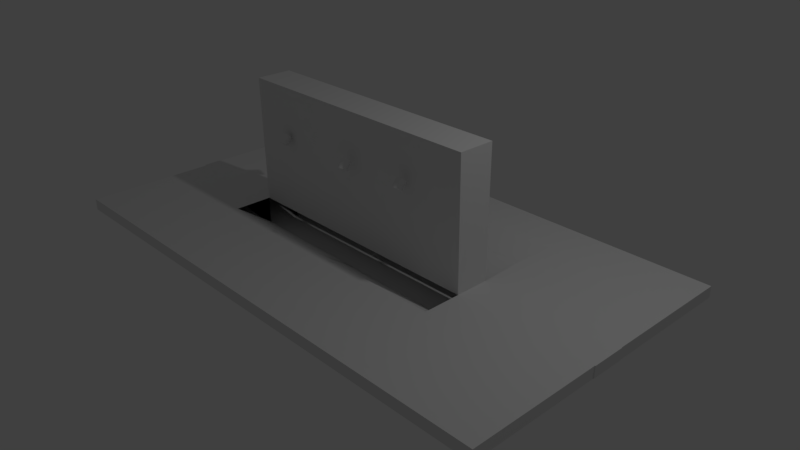 # Source: Tempat_wudhu.blend  (saved by Blender 2.79.0; exported with 4.5.12 LTS)
import bpy
from mathutils import Matrix  # noqa: F401  (used for matrix-valued properties, if any)

bpy.ops.wm.read_factory_settings(use_empty=True)
scene = bpy.context.scene
scene.name = 'Scene'

# ---- collections
col_collection_1 = bpy.data.collections.new('Collection 1'); scene.collection.children.link(col_collection_1)

# ---- materials (node trees are filled in below, after node groups)
mat_material_001 = bpy.data.materials.new('Material.001')
mat_material_001.alpha_threshold = 0.0
mat_material_001.use_transparent_shadow = False
mat_material_001.roughness = 0.5

# ---- material node trees

# ---- world
world_world = bpy.data.worlds.new('World'); scene.world = world_world
world_world.color = (0.05088, 0.05088, 0.05088)
world_world.use_sun_shadow = False
world_world.sun_shadow_jitter_overblur = 0.0
world_world.cycles.sampling_method = 'MANUAL'

# ---- cameras
cam_camera = bpy.data.cameras.new('Camera')
cam_camera.clip_end = 100.0
cam_camera.lens = 35.0
cam_camera.sensor_width = 32.0
cam_camera.sensor_height = 18.0
cam_camera.ortho_scale = 7.314
cam_camera.dof.focus_distance = 0.0
cam_camera.dof.aperture_fstop = 128.0

# ---- lights
light_lamp = bpy.data.lights.new('Lamp', 'POINT')
light_lamp.transmission_factor = 0.0
light_lamp.cutoff_distance = 30.0
light_lamp.energy = 100.0
light_lamp.shadow_buffer_clip_start = 1.001
light_lamp.shadow_soft_size = 0.1
light_lamp.shadow_maximum_resolution = 0.006
light_lamp.use_absolute_resolution = True

# ---- meshes
me_cube = bpy.data.meshes.new('Cube')
me_cube.from_pydata([(1.0, 1.0, -1.3), (1.0, -0.8908, -1.3), (-1.0, -0.8908, -1.3), (-1.0, 1.0, -1.3), (1.0, 1.0, 1.0), (1.0, -1.0, 1.0), (-1.0, -1.0, 1.0), (-1.0, 1.0, 1.0), (1.0, 1.0, -0.8366), (1.0, -0.8908, -0.8366), (-1.0, -0.8908, -0.8366), (-1.0, 1.0, -0.8366), (1.0, 8.351, -1.0), (-1.0, 8.351, -1.0), (1.0, 8.351, -0.8366), (-1.0, 8.351, -0.8366), (-1.909, -0.8908, -1.0), (-1.909, 1.0, -1.0), (-1.909, -0.8908, -0.8366), (-1.909, 1.0, -0.8366), (1.0, -8.2, -1.0), (-1.0, -8.2, -1.0), (1.0, -8.2, -0.8366), (-1.0, -8.2, -0.8366), (2.032, 1.0, -1.0), (2.032, -0.8908, -1.0), (2.032, 1.0, -0.8366), (2.032, -0.8908, -0.8366), (-1.905, 1.0, -1.0), (-1.905, 1.0, -0.8366), (-1.905, 8.351, -1.0), (-1.905, 8.351, -0.8366), (-1.892, -0.8908, -1.0), (-1.892, -0.8908, -0.8366), (-1.892, -8.2, -1.0), (-1.892, -8.2, -0.8366), (2.028, -0.8908, -1.0), (2.028, -0.8908, -0.8366), (2.028, -8.2, -1.0), (2.028, -8.2, -0.8366), (2.029, 1.0, -1.0), (2.029, 1.0, -0.8366), (2.029, 8.351, -1.0), (2.029, 8.351, -0.8366), (0.9802, 3.523, -0.8481), (-1.0, 3.387, -0.8366), (-1.0, 3.387, -1.3), (1.0, 3.387, -1.3), (-1.905, 3.387, -0.8366), (-1.905, 3.387, -1.0), (2.029, 3.387, -0.8366), (2.029, 3.387, -1.0), (1.0, -3.021, -0.8366), (1.0, -3.021, -1.3), (-1.0, -3.021, -0.8366), (-1.0, -3.021, -1.3), (-1.892, -3.021, -0.8366), (-1.892, -3.021, -1.0), (2.028, -3.021, -0.8366), (2.028, -3.021, -1.0), (3.442, 8.55, -2.606), (3.043, 14.82, 0.7512), (2.358, 10.14, -3.979), (3.043, 8.095, -2.307), (2.389, 10.91, -2.606), (2.475, 11.79, -5.96e-07), (1.788e-07, 1.0, -1.3), (0.0, -0.8908, -1.3), (2.384e-07, 8.351, -1.0), (2.384e-07, 8.351, -0.8366), (0.0, -8.2, -1.0), (-1.788e-07, -8.2, -0.8366), (1.788e-07, 3.387, -1.3), (-0.01982, 3.523, -0.8481), (0.0, -3.021, -1.3), (-1.192e-07, -3.021, -0.8366), (1.0, -5.511, -0.8366), (-1.0, -5.511, -0.8366), (-1.892, -5.511, -0.8366), (2.028, -5.511, -0.8366), (1.0, -5.511, -1.156), (-1.0, -5.511, -1.156), (-1.892, -5.511, -1.0), (2.028, -5.511, -1.0), (0.0, -5.511, -1.156), (-1.479e-07, -5.511, -0.8366), (1.0, 5.891, -0.8366), (-1.0, 5.891, -1.149), (-1.905, 5.891, -1.0), (2.029, 5.891, -0.8366), (-1.0, 5.891, -0.8366), (1.0, 5.891, -1.149), (-1.905, 5.891, -0.8366), (2.029, 5.891, -1.0), (2.089e-07, 5.891, -1.149), (2.384e-07, 5.891, -0.8366), (0.5496, -1.389, 0.2843), (0.5458, -1.092, 0.3901), (0.5562, -1.394, 0.286), (0.5524, -1.096, 0.3918), (0.5625, -1.406, 0.2892), (0.5587, -1.109, 0.395), (0.5682, -1.426, 0.2936), (0.5644, -1.128, 0.3994), (0.5731, -1.452, 0.2992), (0.5693, -1.154, 0.405), (0.5771, -1.483, 0.3057), (0.5733, -1.186, 0.4115), (0.5799, -1.519, 0.3128), (0.5761, -1.221, 0.4186), (0.5815, -1.557, 0.3203), (0.5776, -1.26, 0.4261), (0.5817, -1.597, 0.3278), (0.5779, -1.3, 0.4337), (0.5807, -1.637, 0.3352), (0.5769, -1.34, 0.441), (0.5784, -1.675, 0.3421), (0.5746, -1.378, 0.4479), (0.5749, -1.71, 0.3483), (0.5711, -1.413, 0.4541), (0.5703, -1.741, 0.3535), (0.5665, -1.443, 0.4593), (0.5649, -1.766, 0.3574), (0.5611, -1.468, 0.4633), (0.5588, -1.784, 0.3601), (0.555, -1.487, 0.4659), (0.5523, -1.795, 0.3613), (0.5485, -1.498, 0.4671), (0.5456, -1.798, 0.361), (0.5418, -1.501, 0.4668), (0.539, -1.793, 0.3593), (0.5352, -1.496, 0.4651), (0.5327, -1.781, 0.3561), (0.5289, -1.484, 0.4619), (0.527, -1.762, 0.3517), (0.5232, -1.464, 0.4575), (0.5221, -1.736, 0.3461), (0.5183, -1.438, 0.4519), (0.5181, -1.704, 0.3396), (0.5143, -1.407, 0.4455), (0.5153, -1.668, 0.3325), (0.5115, -1.371, 0.4384), (0.5137, -1.63, 0.325), (0.5099, -1.333, 0.4309), (0.5135, -1.59, 0.3175), (0.5097, -1.293, 0.4233), (0.5145, -1.55, 0.3101), (0.5107, -1.253, 0.4159), (0.5168, -1.512, 0.3032), (0.513, -1.215, 0.409), (0.5203, -1.477, 0.297), (0.5165, -1.18, 0.4028), (0.5249, -1.446, 0.2918), (0.5211, -1.149, 0.3977), (0.5303, -1.421, 0.2879), (0.5265, -1.124, 0.3937), (0.5364, -1.403, 0.2852), (0.5326, -1.106, 0.391), (0.5429, -1.392, 0.284), (0.5391, -1.095, 0.3898), (-0.01693, 0.9942, -1.116), (1.0, 5.891, -0.8366), (1.0, 5.891, -0.8366), (2.384e-07, 5.891, -0.8366), (2.384e-07, 5.891, -0.8366), (0.9831, 0.9942, -1.116), (2.384e-07, 3.387, -0.8366), (-1.02, 1.002, -1.111), (-0.0202, 1.002, -1.111), (0.9567, -0.8189, -1.262), (-0.04335, -0.8189, -1.262), (-1.04, -0.8286, -1.245), (-0.04042, -0.8286, -1.245), (-0.1876, 5.118, 1.379), (0.03381, -1.472, 0.2446), (0.03, -1.174, 0.3504), (0.04043, -1.476, 0.2464), (0.03662, -1.179, 0.3522), (0.04672, -1.489, 0.2495), (0.04291, -1.191, 0.3553), (0.05243, -1.508, 0.254), (0.04862, -1.211, 0.3598), (0.05735, -1.534, 0.2595), (0.05355, -1.237, 0.3653), (0.06129, -1.566, 0.266), (0.05749, -1.268, 0.3718), (0.0641, -1.601, 0.2731), (0.0603, -1.304, 0.3789), (0.06567, -1.64, 0.2806), (0.06186, -1.343, 0.3864), (0.06594, -1.68, 0.2882), (0.06213, -1.383, 0.394), (0.06489, -1.72, 0.2956), (0.06109, -1.422, 0.4014), (0.06258, -1.758, 0.3025), (0.05877, -1.461, 0.4083), (0.05908, -1.793, 0.3086), (0.05527, -1.496, 0.4144), (0.05453, -1.824, 0.3138), (0.05073, -1.526, 0.4196), (0.04912, -1.848, 0.3178), (0.04531, -1.551, 0.4236), (0.04303, -1.867, 0.3204), (0.03923, -1.569, 0.4262), (0.03652, -1.878, 0.3216), (0.03271, -1.58, 0.4274), (0.02982, -1.881, 0.3213), (0.02602, -1.584, 0.4272), (0.02321, -1.876, 0.3196), (0.0194, -1.579, 0.4254), (0.01692, -1.864, 0.3164), (0.01311, -1.567, 0.4223), (0.0112, -1.844, 0.312), (0.007397, -1.547, 0.4178), (0.006281, -1.818, 0.3064), (0.002474, -1.521, 0.4122), (0.002341, -1.787, 0.3), (-0.001467, -1.49, 0.4058), (-0.0004679, -1.751, 0.2929), (-0.004275, -1.454, 0.3987), (-0.002036, -1.713, 0.2854), (-0.005843, -1.415, 0.3912), (-0.002303, -1.673, 0.2778), (-0.00611, -1.375, 0.3836), (-0.001258, -1.633, 0.2704), (-0.005066, -1.336, 0.3762), (0.001058, -1.595, 0.2635), (-0.00275, -1.297, 0.3693), (0.004555, -1.56, 0.2573), (0.000748, -1.262, 0.3632), (0.0091, -1.529, 0.2522), (0.005293, -1.232, 0.358), (0.01452, -1.504, 0.2482), (0.01071, -1.207, 0.354), (0.0206, -1.486, 0.2455), (0.01679, -1.189, 0.3514), (0.02712, -1.475, 0.2443), (0.02331, -1.178, 0.3501), (-0.6484, -1.279, 0.2015), (-0.6522, -0.9816, 0.3073), (-0.6418, -1.284, 0.2032), (-0.6456, -0.9863, 0.309), (-0.6355, -1.296, 0.2064), (-0.6393, -0.9986, 0.3122), (-0.6298, -1.315, 0.2108), (-0.6336, -1.018, 0.3166), (-0.6249, -1.341, 0.2164), (-0.6287, -1.044, 0.3222), (-0.6209, -1.373, 0.2228), (-0.6247, -1.076, 0.3286), (-0.6181, -1.409, 0.2299), (-0.6219, -1.111, 0.3358), (-0.6165, -1.447, 0.2374), (-0.6203, -1.15, 0.3433), (-0.6163, -1.487, 0.245), (-0.6201, -1.19, 0.3508), (-0.6173, -1.527, 0.2524), (-0.6211, -1.23, 0.3582), (-0.6196, -1.565, 0.2593), (-0.6234, -1.268, 0.3651), (-0.6231, -1.6, 0.2655), (-0.6269, -1.303, 0.3713), (-0.6277, -1.631, 0.2706), (-0.6315, -1.333, 0.3764), (-0.6331, -1.656, 0.2746), (-0.6369, -1.358, 0.3804), (-0.6392, -1.674, 0.2773), (-0.643, -1.377, 0.3831), (-0.6457, -1.685, 0.2785), (-0.6495, -1.387, 0.3843), (-0.6524, -1.688, 0.2782), (-0.6562, -1.391, 0.384), (-0.659, -1.683, 0.2764), (-0.6628, -1.386, 0.3823), (-0.6653, -1.671, 0.2733), (-0.6691, -1.374, 0.3791), (-0.671, -1.652, 0.2688), (-0.6748, -1.354, 0.3747), (-0.6759, -1.626, 0.2633), (-0.6797, -1.328, 0.3691), (-0.6799, -1.594, 0.2568), (-0.6837, -1.297, 0.3626), (-0.6827, -1.558, 0.2497), (-0.6865, -1.261, 0.3555), (-0.6842, -1.52, 0.2422), (-0.6881, -1.222, 0.348), (-0.6845, -1.48, 0.2346), (-0.6883, -1.182, 0.3405), (-0.6835, -1.44, 0.2272), (-0.6873, -1.143, 0.3331), (-0.6811, -1.402, 0.2203), (-0.685, -1.105, 0.3262), (-0.6777, -1.367, 0.2142), (-0.6815, -1.069, 0.32), (-0.6731, -1.336, 0.209), (-0.6769, -1.039, 0.3148), (-0.6677, -1.311, 0.205), (-0.6715, -1.014, 0.3109), (-0.6616, -1.293, 0.2024), (-0.6654, -0.9958, 0.3082), (-0.6551, -1.282, 0.2012), (-0.6589, -0.9848, 0.307), (-0.7028, 1.138, 0.4178), (-0.6932, 1.577, 0.3553), (-0.7052, 1.163, 0.428), (-0.6956, 1.601, 0.3655), (-0.7088, 1.186, 0.437), (-0.6992, 1.625, 0.3745), (-0.7134, 1.207, 0.4445), (-0.7038, 1.646, 0.382), (-0.7189, 1.226, 0.4502), (-0.7093, 1.665, 0.3877), (-0.725, 1.241, 0.4539), (-0.7154, 1.68, 0.3914), (-0.7315, 1.252, 0.4555), (-0.7218, 1.691, 0.3929), (-0.7381, 1.259, 0.4548), (-0.7285, 1.698, 0.3923), (-0.7446, 1.26, 0.452), (-0.735, 1.699, 0.3894), (-0.7508, 1.257, 0.4471), (-0.7412, 1.696, 0.3845), (-0.7564, 1.25, 0.4402), (-0.7468, 1.688, 0.3777), (-0.7612, 1.237, 0.4318), (-0.7516, 1.676, 0.3692), (-0.765, 1.221, 0.4221), (-0.7554, 1.66, 0.3595), (-0.7676, 1.202, 0.4114), (-0.758, 1.641, 0.3488), (-0.7691, 1.18, 0.4002), (-0.7594, 1.619, 0.3376), (-0.7692, 1.156, 0.3889), (-0.7596, 1.595, 0.3264), (-0.768, 1.131, 0.378), (-0.7584, 1.57, 0.3154), (-0.7656, 1.107, 0.3678), (-0.756, 1.546, 0.3053), (-0.762, 1.084, 0.3588), (-0.7524, 1.522, 0.2963), (-0.7574, 1.062, 0.3513), (-0.7478, 1.501, 0.2888), (-0.7519, 1.044, 0.3456), (-0.7423, 1.482, 0.283), (-0.7458, 1.028, 0.3419), (-0.7362, 1.467, 0.2793), (-0.7393, 1.017, 0.3403), (-0.7297, 1.456, 0.2778), (-0.7327, 1.011, 0.341), (-0.7231, 1.45, 0.2784), (-0.7262, 1.009, 0.3438), (-0.7165, 1.448, 0.2813), (-0.72, 1.012, 0.3488), (-0.7104, 1.451, 0.2862), (-0.7144, 1.02, 0.3556), (-0.7048, 1.459, 0.293), (-0.7096, 1.032, 0.364), (-0.7, 1.471, 0.3015), (-0.7058, 1.048, 0.3738), (-0.6962, 1.487, 0.3112), (-0.7032, 1.068, 0.3844), (-0.6935, 1.506, 0.3219), (-0.7017, 1.09, 0.3956), (-0.6921, 1.529, 0.3331), (-0.7016, 1.113, 0.4069), (-0.692, 1.552, 0.3444), (-0.01556, 1.216, 0.446), (-0.005946, 1.654, 0.3834), (-0.01798, 1.24, 0.4561), (-0.008375, 1.679, 0.3936), (-0.02157, 1.263, 0.4651), (-0.01196, 1.702, 0.4026), (-0.02618, 1.285, 0.4726), (-0.01657, 1.724, 0.4101), (-0.03164, 1.303, 0.4783), (-0.02203, 1.742, 0.4158), (-0.03773, 1.319, 0.4821), (-0.02812, 1.757, 0.4195), (-0.04422, 1.33, 0.4836), (-0.03461, 1.768, 0.4211), (-0.05086, 1.336, 0.4829), (-0.04125, 1.775, 0.4204), (-0.0574, 1.338, 0.4801), (-0.04779, 1.777, 0.4175), (-0.06359, 1.335, 0.4752), (-0.05398, 1.774, 0.4126), (-0.06918, 1.327, 0.4684), (-0.05957, 1.766, 0.4058), (-0.07396, 1.315, 0.4599), (-0.06435, 1.754, 0.3974), (-0.07775, 1.299, 0.4502), (-0.06815, 1.738, 0.3876), (-0.08041, 1.279, 0.4395), (-0.0708, 1.718, 0.3769), (-0.08183, 1.257, 0.4283), (-0.07222, 1.696, 0.3658), (-0.08195, 1.234, 0.417), (-0.07234, 1.672, 0.3545), (-0.08077, 1.209, 0.4061), (-0.07116, 1.648, 0.3435), (-0.07834, 1.185, 0.3959), (-0.06873, 1.623, 0.3334), (-0.07475, 1.161, 0.3869), (-0.06515, 1.6, 0.3244), (-0.07014, 1.14, 0.3794), (-0.06053, 1.579, 0.3169), (-0.06469, 1.121, 0.3737), (-0.05508, 1.56, 0.3112), (-0.0586, 1.106, 0.37), (-0.04899, 1.545, 0.3074), (-0.05211, 1.095, 0.3684), (-0.0425, 1.534, 0.3059), (-0.04546, 1.088, 0.3691), (-0.03585, 1.527, 0.3066), (-0.03893, 1.087, 0.372), (-0.02932, 1.525, 0.3094), (-0.03274, 1.09, 0.3769), (-0.02313, 1.528, 0.3143), (-0.02715, 1.097, 0.3837), (-0.01754, 1.536, 0.3211), (-0.02237, 1.11, 0.3921), (-0.01276, 1.548, 0.3296), (-0.01857, 1.126, 0.4019), (-0.008964, 1.565, 0.3393), (-0.01592, 1.145, 0.4126), (-0.006309, 1.584, 0.35), (-0.0145, 1.167, 0.4237), (-0.004893, 1.606, 0.3612), (-0.01438, 1.191, 0.435), (-0.00477, 1.63, 0.3725), (0.6442, 1.163, 0.4057), (0.6538, 1.602, 0.3431), (0.6418, 1.188, 0.4158), (0.6514, 1.626, 0.3533), (0.6382, 1.211, 0.4248), (0.6478, 1.65, 0.3623), (0.6336, 1.232, 0.4323), (0.6432, 1.671, 0.3698), (0.6281, 1.251, 0.4381), (0.6377, 1.69, 0.3755), (0.622, 1.266, 0.4418), (0.6316, 1.705, 0.3792), (0.6155, 1.277, 0.4433), (0.6251, 1.716, 0.3808), (0.6089, 1.284, 0.4427), (0.6185, 1.723, 0.3801), (0.6024, 1.285, 0.4398), (0.612, 1.724, 0.3773), (0.5962, 1.282, 0.4349), (0.6058, 1.721, 0.3723), (0.5906, 1.275, 0.4281), (0.6002, 1.713, 0.3655), (0.5858, 1.262, 0.4196), (0.5954, 1.701, 0.3571), (0.582, 1.246, 0.4099), (0.5916, 1.685, 0.3473), (0.5793, 1.227, 0.3992), (0.589, 1.666, 0.3367), (0.5779, 1.205, 0.388), (0.5875, 1.644, 0.3255), (0.5778, 1.181, 0.3767), (0.5874, 1.62, 0.3142), (0.579, 1.156, 0.3658), (0.5886, 1.595, 0.3033), (0.5814, 1.132, 0.3556), (0.591, 1.571, 0.2931), (0.585, 1.109, 0.3466), (0.5946, 1.547, 0.2841), (0.5896, 1.087, 0.3391), (0.5992, 1.526, 0.2766), (0.5951, 1.069, 0.3334), (0.6047, 1.507, 0.2709), (0.6012, 1.053, 0.3297), (0.6108, 1.492, 0.2672), (0.6077, 1.042, 0.3282), (0.6173, 1.481, 0.2656), (0.6143, 1.036, 0.3288), (0.6239, 1.475, 0.2663), (0.6208, 1.034, 0.3317), (0.6304, 1.473, 0.2691), (0.627, 1.037, 0.3366), (0.6366, 1.476, 0.274), (0.6326, 1.045, 0.3434), (0.6422, 1.484, 0.2809), (0.6374, 1.057, 0.3519), (0.647, 1.496, 0.2893), (0.6412, 1.073, 0.3616), (0.6508, 1.512, 0.299), (0.6438, 1.093, 0.3723), (0.6534, 1.531, 0.3097), (0.6453, 1.115, 0.3835), (0.6549, 1.554, 0.3209), (0.6454, 1.138, 0.3947), (0.655, 1.577, 0.3322)], [(160, 166)], [(66, 67, 2, 3), (4, 7, 6, 5), (8, 4, 5, 9), (9, 5, 6, 10), (10, 6, 7, 11), (95, 86, 14, 69), (4, 8, 11, 7), (3, 2, 16, 17), (1, 9, 37, 36), (9, 1, 25, 27), (69, 68, 13, 15), (94, 87, 13, 68), (44, 8, 41, 50), (15, 13, 30, 31), (16, 18, 19, 17), (2, 10, 18, 16), (10, 11, 19, 18), (11, 3, 17, 19), (70, 71, 23, 21), (85, 77, 23, 71), (84, 80, 20, 70), (54, 10, 33, 56), (24, 26, 27, 25), (1, 0, 24, 25), (0, 8, 26, 24), (8, 9, 27, 26), (88, 92, 31, 30), (90, 15, 31, 92), (3, 11, 29, 28), (46, 3, 28, 49), (78, 82, 34, 35), (21, 23, 35, 34), (10, 2, 32, 33), (81, 21, 34, 82), (83, 79, 39, 38), (76, 22, 39, 79), (53, 1, 36, 59), (22, 20, 38, 39), (89, 93, 42, 43), (91, 12, 42, 93), (8, 0, 40, 41), (12, 14, 43, 42), (0, 47, 51, 40), (41, 40, 51, 50), (87, 46, 49, 88), (11, 45, 48, 29), (28, 29, 48, 49), (86, 161, 162, 165, 44, 50, 89), (66, 3, 46, 72), (80, 53, 59, 83), (9, 52, 58, 37), (36, 37, 58, 59), (2, 55, 57, 32), (33, 32, 57, 56), (77, 54, 56, 78), (67, 1, 53, 74), (2, 67, 74, 55), (0, 66, 72, 47), (81, 84, 70, 21), (76, 85, 71, 22), (20, 22, 71, 70), (91, 94, 68, 12), (14, 12, 68, 69), (90, 95, 69, 15), (0, 1, 67, 66), (52, 75, 85, 76), (55, 74, 84, 81), (23, 77, 78, 35), (20, 80, 83, 38), (52, 76, 79, 58), (59, 58, 79, 83), (55, 81, 82, 57), (56, 57, 82, 78), (74, 53, 80, 84), (75, 54, 77, 85), (45, 73, 160, 164, 163, 95, 90), (47, 72, 94, 91), (14, 86, 89, 43), (13, 87, 88, 30), (47, 91, 93, 51), (50, 51, 93, 89), (45, 90, 92, 48), (49, 48, 92, 88), (72, 46, 87, 94), (160, 165, 162, 164), (96, 97, 99, 98), (98, 99, 101, 100), (100, 101, 103, 102), (102, 103, 105, 104), (104, 105, 107, 106), (106, 107, 109, 108), (108, 109, 111, 110), (110, 111, 113, 112), (112, 113, 115, 114), (114, 115, 117, 116), (116, 117, 119, 118), (118, 119, 121, 120), (120, 121, 123, 122), (122, 123, 125, 124), (124, 125, 127, 126), (126, 127, 129, 128), (128, 129, 131, 130), (130, 131, 133, 132), (132, 133, 135, 134), (134, 135, 137, 136), (136, 137, 139, 138), (138, 139, 141, 140), (140, 141, 143, 142), (142, 143, 145, 144), (144, 145, 147, 146), (146, 147, 149, 148), (148, 149, 151, 150), (150, 151, 153, 152), (152, 153, 155, 154), (154, 155, 157, 156), (99, 97, 159, 157, 155, 153, 151, 149, 147, 145, 143, 141, 139, 137, 135, 133, 131, 129, 127, 125, 123, 121, 119, 117, 115, 113, 111, 109, 107, 105, 103, 101), (156, 157, 159, 158), (158, 159, 97, 96), (96, 98, 100, 102, 104, 106, 108, 110, 112, 114, 116, 118, 120, 122, 124, 126, 128, 130, 132, 134, 136, 138, 140, 142, 144, 146, 148, 150, 152, 154, 156, 158), (164, 162, 161, 163), (73, 44, 165, 160), (163, 161, 86, 95), (73, 45, 167, 168), (75, 52, 169, 170), (54, 75, 172, 171), (174, 175, 177, 176), (176, 177, 179, 178), (178, 179, 181, 180), (180, 181, 183, 182), (182, 183, 185, 184), (184, 185, 187, 186), (186, 187, 189, 188), (188, 189, 191, 190), (190, 191, 193, 192), (192, 193, 195, 194), (194, 195, 197, 196), (196, 197, 199, 198), (198, 199, 201, 200), (200, 201, 203, 202), (202, 203, 205, 204), (204, 205, 207, 206), (206, 207, 209, 208), (208, 209, 211, 210), (210, 211, 213, 212), (212, 213, 215, 214), (214, 215, 217, 216), (216, 217, 219, 218), (218, 219, 221, 220), (220, 221, 223, 222), (222, 223, 225, 224), (224, 225, 227, 226), (226, 227, 229, 228), (228, 229, 231, 230), (230, 231, 233, 232), (232, 233, 235, 234), (177, 175, 237, 235, 233, 231, 229, 227, 225, 223, 221, 219, 217, 215, 213, 211, 209, 207, 205, 203, 201, 199, 197, 195, 193, 191, 189, 187, 185, 183, 181, 179), (234, 235, 237, 236), (236, 237, 175, 174), (174, 176, 178, 180, 182, 184, 186, 188, 190, 192, 194, 196, 198, 200, 202, 204, 206, 208, 210, 212, 214, 216, 218, 220, 222, 224, 226, 228, 230, 232, 234, 236), (238, 239, 241, 240), (240, 241, 243, 242), (242, 243, 245, 244), (244, 245, 247, 246), (246, 247, 249, 248), (248, 249, 251, 250), (250, 251, 253, 252), (252, 253, 255, 254), (254, 255, 257, 256), (256, 257, 259, 258), (258, 259, 261, 260), (260, 261, 263, 262), (262, 263, 265, 264), (264, 265, 267, 266), (266, 267, 269, 268), (268, 269, 271, 270), (270, 271, 273, 272), (272, 273, 275, 274), (274, 275, 277, 276), (276, 277, 279, 278), (278, 279, 281, 280), (280, 281, 283, 282), (282, 283, 285, 284), (284, 285, 287, 286), (286, 287, 289, 288), (288, 289, 291, 290), (290, 291, 293, 292), (292, 293, 295, 294), (294, 295, 297, 296), (296, 297, 299, 298), (241, 239, 301, 299, 297, 295, 293, 291, 289, 287, 285, 283, 281, 279, 277, 275, 273, 271, 269, 267, 265, 263, 261, 259, 257, 255, 253, 251, 249, 247, 245, 243), (298, 299, 301, 300), (300, 301, 239, 238), (238, 240, 242, 244, 246, 248, 250, 252, 254, 256, 258, 260, 262, 264, 266, 268, 270, 272, 274, 276, 278, 280, 282, 284, 286, 288, 290, 292, 294, 296, 298, 300), (302, 303, 305, 304), (304, 305, 307, 306), (306, 307, 309, 308), (308, 309, 311, 310), (310, 311, 313, 312), (312, 313, 315, 314), (314, 315, 317, 316), (316, 317, 319, 318), (318, 319, 321, 320), (320, 321, 323, 322), (322, 323, 325, 324), (324, 325, 327, 326), (326, 327, 329, 328), (328, 329, 331, 330), (330, 331, 333, 332), (332, 333, 335, 334), (334, 335, 337, 336), (336, 337, 339, 338), (338, 339, 341, 340), (340, 341, 343, 342), (342, 343, 345, 344), (344, 345, 347, 346), (346, 347, 349, 348), (348, 349, 351, 350), (350, 351, 353, 352), (352, 353, 355, 354), (354, 355, 357, 356), (356, 357, 359, 358), (358, 359, 361, 360), (360, 361, 363, 362), (305, 303, 365, 363, 361, 359, 357, 355, 353, 351, 349, 347, 345, 343, 341, 339, 337, 335, 333, 331, 329, 327, 325, 323, 321, 319, 317, 315, 313, 311, 309, 307), (362, 363, 365, 364), (364, 365, 303, 302), (302, 304, 306, 308, 310, 312, 314, 316, 318, 320, 322, 324, 326, 328, 330, 332, 334, 336, 338, 340, 342, 344, 346, 348, 350, 352, 354, 356, 358, 360, 362, 364), (366, 367, 369, 368), (368, 369, 371, 370), (370, 371, 373, 372), (372, 373, 375, 374), (374, 375, 377, 376), (376, 377, 379, 378), (378, 379, 381, 380), (380, 381, 383, 382), (382, 383, 385, 384), (384, 385, 387, 386), (386, 387, 389, 388), (388, 389, 391, 390), (390, 391, 393, 392), (392, 393, 395, 394), (394, 395, 397, 396), (396, 397, 399, 398), (398, 399, 401, 400), (400, 401, 403, 402), (402, 403, 405, 404), (404, 405, 407, 406), (406, 407, 409, 408), (408, 409, 411, 410), (410, 411, 413, 412), (412, 413, 415, 414), (414, 415, 417, 416), (416, 417, 419, 418), (418, 419, 421, 420), (420, 421, 423, 422), (422, 423, 425, 424), (424, 425, 427, 426), (369, 367, 429, 427, 425, 423, 421, 419, 417, 415, 413, 411, 409, 407, 405, 403, 401, 399, 397, 395, 393, 391, 389, 387, 385, 383, 381, 379, 377, 375, 373, 371), (426, 427, 429, 428), (428, 429, 367, 366), (366, 368, 370, 372, 374, 376, 378, 380, 382, 384, 386, 388, 390, 392, 394, 396, 398, 400, 402, 404, 406, 408, 410, 412, 414, 416, 418, 420, 422, 424, 426, 428), (430, 431, 433, 432), (432, 433, 435, 434), (434, 435, 437, 436), (436, 437, 439, 438), (438, 439, 441, 440), (440, 441, 443, 442), (442, 443, 445, 444), (444, 445, 447, 446), (446, 447, 449, 448), (448, 449, 451, 450), (450, 451, 453, 452), (452, 453, 455, 454), (454, 455, 457, 456), (456, 457, 459, 458), (458, 459, 461, 460), (460, 461, 463, 462), (462, 463, 465, 464), (464, 465, 467, 466), (466, 467, 469, 468), (468, 469, 471, 470), (470, 471, 473, 472), (472, 473, 475, 474), (474, 475, 477, 476), (476, 477, 479, 478), (478, 479, 481, 480), (480, 481, 483, 482), (482, 483, 485, 484), (484, 485, 487, 486), (486, 487, 489, 488), (488, 489, 491, 490), (433, 431, 493, 491, 489, 487, 485, 483, 481, 479, 477, 475, 473, 471, 469, 467, 465, 463, 461, 459, 457, 455, 453, 451, 449, 447, 445, 443, 441, 439, 437, 435), (490, 491, 493, 492), (492, 493, 431, 430), (430, 432, 434, 436, 438, 440, 442, 444, 446, 448, 450, 452, 454, 456, 458, 460, 462, 464, 466, 468, 470, 472, 474, 476, 478, 480, 482, 484, 486, 488, 490, 492)])
_uv = me_cube.uv_layers.new(name='UVMap')
_uv.uv.foreach_set('vector', [0.5031, 0.03113, 0.4411, 0.0285, 0.4416, 0.02567, 0.4994, 0.01975, 0.4713, 0.03553, 0.4717, 0.02619, 0.4561, 0.02888, 0.4557, 0.03169, 0.4858, 0.04799, 0.4713, 0.03553, 0.4557, 0.03169, 0.4418, 0.02999, 0.4418, 0.02999, 0.4557, 0.03169, 0.4561, 0.02888, 0.4428, 0.02954, 0.4428, 0.02954, 0.4561, 0.02888, 0.4717, 0.02619, 0.487, 0.01487, 0.7589, 0.04939, 0.7489, 0.0475, 0.8092, 0.04288, 0.8378, 0.0407, 0.4713, 0.03553, 0.4858, 0.04799, 0.487, 0.01487, 0.4717, 0.02619, 0.4994, 0.01975, 0.4416, 0.02567, 0.4484, 0.02326, 0.4861, 0.01684, 0.4405, 0.0318, 0.4418, 0.02999, 0.4311, 0.02542, 0.4306, 0.03546, 0.4418, 0.02999, 0.4405, 0.0318, 0.4487, 0.03642, 0.4507, 0.03057, 0.8378, 0.0407, 0.8364, 0.04676, 0.8884, 0.04478, 0.8954, 0.04087, 0.7491, 0.03983, 0.7602, 0.03113, 0.8884, 0.04478, 0.8364, 0.04676, 0.6599, 0.07442, 0.4858, 0.04799, 0.5117, 0.03814, 0.6468, 0.0521, 0.8954, 0.04087, 0.8884, 0.04478, 0.9586, 0.0362, 1.0, 0.05462, 0.4484, 0.02326, 0.4499, 0.02903, 0.4854, 0.02082, 0.4861, 0.01684, 0.4416, 0.02567, 0.4428, 0.02954, 0.4499, 0.02903, 0.4484, 0.02326, 0.4428, 0.02954, 0.487, 0.01487, 0.4854, 0.02082, 0.4499, 0.02903, 0.487, 0.01487, 0.4994, 0.01975, 0.4861, 0.01684, 0.4854, 0.02082, 0.1637, 0.02542, 0.1648, 0.02, 0.1117, 0.02112, 0.1049, 0.02325, 0.2653, 0.02641, 0.2573, 0.03281, 0.1117, 0.02112, 0.1648, 0.02, 0.2651, 0.01777, 0.2717, 0.02471, 0.1932, 0.02499, 0.1637, 0.02542, 0.3717, 0.03386, 0.4428, 0.02954, 0.435, 0.03179, 0.3697, 0.03576, 0.4838, 0.04529, 0.4836, 0.04097, 0.4507, 0.03057, 0.4487, 0.03642, 0.4405, 0.0318, 0.4989, 0.04237, 0.4838, 0.04529, 0.4487, 0.03642, 0.4989, 0.04237, 0.4858, 0.04799, 0.4836, 0.04097, 0.4838, 0.04529, 0.4858, 0.04799, 0.4418, 0.02999, 0.4507, 0.03057, 0.4836, 0.04097, 0.7701, 0.02502, 0.7709, 0.06071, 1.0, 0.05462, 0.9586, 0.0362, 0.7673, 0.05307, 0.8954, 0.04087, 1.0, 0.05462, 0.7709, 0.06071, 0.4994, 0.01975, 0.487, 0.01487, 0.5073, 0.02549, 0.5094, 0.008997, 0.6376, 0.02138, 0.4994, 0.01975, 0.5094, 0.008997, 0.6463, 0.007642, 0.2517, 0.03641, 0.2512, 2.727e-05, 2.727e-05, 0.009438, 0.04173, 0.02946, 0.1049, 0.02325, 0.1117, 0.02112, 0.04173, 0.02946, 2.727e-05, 0.009438, 0.4428, 0.02954, 0.4416, 0.02567, 0.4355, 0.02243, 0.435, 0.03179, 0.2567, 0.008717, 0.1049, 0.02325, 2.727e-05, 0.009438, 0.2512, 2.727e-05, 0.2736, 0.03196, 0.2741, 0.01446, 0.2012, 0.0179, 0.2011, 0.02769, 0.272, 0.02099, 0.1934, 0.02061, 0.2012, 0.0179, 0.2741, 0.01446, 0.3668, 0.0287, 0.4405, 0.0318, 0.4306, 0.03546, 0.3671, 0.0361, 0.1934, 0.02061, 0.1932, 0.02499, 0.2011, 0.02769, 0.2012, 0.0179, 0.7431, 0.04128, 0.7424, 0.0574, 0.8015, 0.05011, 0.8011, 0.04139, 0.7421, 0.04811, 0.8088, 0.04726, 0.8015, 0.05011, 0.7424, 0.0574, 0.4858, 0.04799, 0.4989, 0.04237, 0.5118, 0.05563, 0.5117, 0.03814, 0.8088, 0.04726, 0.8092, 0.04288, 0.8011, 0.04139, 0.8015, 0.05011, 0.4989, 0.04237, 0.6329, 0.04989, 0.6388, 0.06897, 0.5118, 0.05563, 0.5117, 0.03814, 0.5118, 0.05563, 0.6388, 0.06897, 0.6468, 0.0521, 0.7602, 0.03113, 0.6376, 0.02138, 0.6463, 0.007642, 0.7701, 0.02502, 0.487, 0.01487, 0.6694, 0.01487, 0.6534, 0.03013, 0.5073, 0.02549, 0.5094, 0.008997, 0.5073, 0.02549, 0.6534, 0.03013, 0.6463, 0.007642, 0.7489, 0.0475, 0.6599, 0.07442, 0.6599, 0.07442, 0.6599, 0.07442, 0.6599, 0.07442, 0.6468, 0.0521, 0.7431, 0.04128, 0.5031, 0.03113, 0.4994, 0.01975, 0.6376, 0.02138, 0.6333, 0.0356, 0.2717, 0.02471, 0.3668, 0.0287, 0.3671, 0.0361, 0.2736, 0.03196, 0.4418, 0.02999, 0.3699, 0.02411, 0.3687, 0.01808, 0.4311, 0.02542, 0.4306, 0.03546, 0.4311, 0.02542, 0.3687, 0.01808, 0.3671, 0.0361, 0.4416, 0.02567, 0.3669, 0.0178, 0.369, 0.01358, 0.4355, 0.02243, 0.435, 0.03179, 0.4355, 0.02243, 0.369, 0.01358, 0.3697, 0.03576, 0.2573, 0.03281, 0.3717, 0.03386, 0.3697, 0.03576, 0.2517, 0.03641, 0.4411, 0.0285, 0.4405, 0.0318, 0.3668, 0.0287, 0.3664, 0.02334, 0.4416, 0.02567, 0.4411, 0.0285, 0.3664, 0.02334, 0.3669, 0.0178, 0.4989, 0.04237, 0.5031, 0.03113, 0.6333, 0.0356, 0.6329, 0.04989, 0.2567, 0.008717, 0.2651, 0.01777, 0.1637, 0.02542, 0.1049, 0.02325, 0.272, 0.02099, 0.2653, 0.02641, 0.1648, 0.02, 0.1934, 0.02061, 0.1932, 0.02499, 0.1934, 0.02061, 0.1648, 0.02, 0.1637, 0.02542, 0.7421, 0.04811, 0.7491, 0.03983, 0.8364, 0.04676, 0.8088, 0.04726, 0.8092, 0.04288, 0.8088, 0.04726, 0.8364, 0.04676, 0.8378, 0.0407, 0.7673, 0.05307, 0.7589, 0.04939, 0.8378, 0.0407, 0.8954, 0.04087, 0.4989, 0.04237, 0.4405, 0.0318, 0.4411, 0.0285, 0.5031, 0.03113, 0.3699, 0.02411, 0.3618, 0.02691, 0.2653, 0.02641, 0.272, 0.02099, 0.3669, 0.0178, 0.3664, 0.02334, 0.2651, 0.01777, 0.2567, 0.008717, 0.1117, 0.02112, 0.2573, 0.03281, 0.2517, 0.03641, 0.04173, 0.02946, 0.1932, 0.02499, 0.2717, 0.02471, 0.2736, 0.03196, 0.2011, 0.02769, 0.3699, 0.02411, 0.272, 0.02099, 0.2741, 0.01446, 0.3687, 0.01808, 0.3671, 0.0361, 0.3687, 0.01808, 0.2741, 0.01446, 0.2736, 0.03196, 0.3669, 0.0178, 0.2567, 0.008717, 0.2512, 2.727e-05, 0.369, 0.01358, 0.3697, 0.03576, 0.369, 0.01358, 0.2512, 2.727e-05, 0.2517, 0.03641, 0.3664, 0.02334, 0.3668, 0.0287, 0.2717, 0.02471, 0.2651, 0.01777, 0.3618, 0.02691, 0.3717, 0.03386, 0.2573, 0.03281, 0.2653, 0.02641, 0.6694, 0.01487, 0.6879, 0.04693, 0.6879, 0.04693, 0.6879, 0.04693, 0.6879, 0.04693, 0.7589, 0.04939, 0.7673, 0.05307, 0.6329, 0.04989, 0.6333, 0.0356, 0.7491, 0.03983, 0.7421, 0.04811, 0.8092, 0.04288, 0.7489, 0.0475, 0.7431, 0.04128, 0.8011, 0.04139, 0.8884, 0.04478, 0.7602, 0.03113, 0.7701, 0.02502, 0.9586, 0.0362, 0.6329, 0.04989, 0.7421, 0.04811, 0.7424, 0.0574, 0.6388, 0.06897, 0.6468, 0.0521, 0.6388, 0.06897, 0.7424, 0.0574, 0.7431, 0.04128, 0.6694, 0.01487, 0.7673, 0.05307, 0.7709, 0.06071, 0.6534, 0.03013, 0.6463, 0.007642, 0.6534, 0.03013, 0.7709, 0.06071, 0.7701, 0.02502, 0.6333, 0.0356, 0.6376, 0.02138, 0.7602, 0.03113, 0.7491, 0.03983, 0.6879, 0.04693, 0.6599, 0.07442, 0.6599, 0.07442, 0.6879, 0.04693, 0.0, 0.0, 0.0, 0.0, 0.0, 0.0, 0.0, 0.0, 0.0, 0.0, 0.0, 0.0, 0.0, 0.0, 0.0, 0.0, 0.0, 0.0, 0.0, 0.0, 0.0, 0.0, 0.0, 0.0, 0.0, 0.0, 0.0, 0.0, 0.0, 0.0, 0.0, 0.0, 0.0, 0.0, 0.0, 0.0, 0.0, 0.0, 0.0, 0.0, 0.0, 0.0, 0.0, 0.0, 0.0, 0.0, 0.0, 0.0, 0.0, 0.0, 0.0, 0.0, 0.0, 0.0, 0.0, 0.0, 0.0, 0.0, 0.0, 0.0, 0.0, 0.0, 0.0, 0.0, 0.0, 0.0, 0.0, 0.0, 0.0, 0.0, 0.0, 0.0, 0.0, 0.0, 0.0, 0.0, 0.0, 0.0, 0.0, 0.0, 0.0, 0.0, 0.0, 0.0, 0.0, 0.0, 0.0, 0.0, 0.0, 0.0, 0.0, 0.0, 0.0, 0.0, 0.0, 0.0, 0.0, 0.0, 0.0, 0.0, 0.0, 0.0, 0.0, 0.0, 0.0, 0.0, 0.0, 0.0, 0.0, 0.0, 0.0, 0.0, 0.0, 0.0, 0.0, 0.0, 0.0, 0.0, 0.0, 0.0, 0.0, 0.0, 0.0, 0.0, 0.0, 0.0, 0.0, 0.0, 0.0, 0.0, 0.0, 0.0, 0.0, 0.0, 0.0, 0.0, 0.0, 0.0, 0.0, 0.0, 0.0, 0.0, 0.0, 0.0, 0.0, 0.0, 0.0, 0.0, 0.0, 0.0, 0.0, 0.0, 0.0, 0.0, 0.0, 0.0, 0.0, 0.0, 0.0, 0.0, 0.0, 0.0, 0.0, 0.0, 0.0, 0.0, 0.0, 0.0, 0.0, 0.0, 0.0, 0.0, 0.0, 0.0, 0.0, 0.0, 0.0, 0.0, 0.0, 0.0, 0.0, 0.0, 0.0, 0.0, 0.0, 0.0, 0.0, 0.0, 0.0, 0.0, 0.0, 0.0, 0.0, 0.0, 0.0, 0.0, 0.0, 0.0, 0.0, 0.0, 0.0, 0.0, 0.0, 0.0, 0.0, 0.0, 0.0, 0.0, 0.0, 0.0, 0.0, 0.0, 0.0, 0.0, 0.0, 0.0, 0.0, 0.0, 0.0, 0.0, 0.0, 0.0, 0.0, 0.0, 0.0, 0.0, 0.0, 0.0, 0.0, 0.0, 0.0, 0.0, 0.0, 0.0, 0.0, 0.0, 0.0, 0.0, 0.0, 0.0, 0.0, 0.0, 0.0, 0.0, 0.0, 0.0, 0.0, 0.0, 0.0, 0.0, 0.0, 0.0, 0.0, 0.0, 0.0, 0.0, 0.0, 0.0, 0.0, 0.0, 0.0, 0.0, 0.0, 0.0, 0.0, 0.0, 0.0, 0.0, 0.0, 0.0, 0.0, 0.0, 0.0, 0.0, 0.0, 0.0, 0.0, 0.0, 0.0, 0.0, 0.0, 0.0, 0.0, 0.0, 0.0, 0.0, 0.0, 0.0, 0.0, 0.0, 0.0, 0.0, 0.0, 0.0, 0.0, 0.0, 0.0, 0.0, 0.0, 0.0, 0.0, 0.0, 0.0, 0.0, 0.0, 0.0, 0.0, 0.0, 0.0, 0.0, 0.0, 0.0, 0.0, 0.0, 0.0, 0.0, 0.0, 0.0, 0.0, 0.0, 0.0, 0.0, 0.0, 0.0, 0.0, 0.0, 0.0, 0.0, 0.0, 0.0, 0.0, 0.0, 0.0, 0.0, 0.0, 0.0, 0.0, 0.0, 0.0, 0.0, 0.0, 0.0, 0.0, 0.0, 0.0, 0.0, 0.0, 0.0, 0.0, 0.0, 0.0, 0.0, 0.0, 0.0, 0.0, 0.0, 0.0, 0.0, 0.0, 0.0, 0.0, 0.0, 0.0, 0.0, 0.0, 0.0, 0.0, 0.0, 0.0, 0.0, 0.0, 0.0, 0.0, 0.0, 0.0, 0.0, 0.0, 0.0, 0.0, 0.0, 0.0, 0.0, 0.0, 0.0, 0.6879, 0.04693, 0.6599, 0.07442, 0.6599, 0.07442, 0.6879, 0.04693, 0.6879, 0.04693, 0.6599, 0.07442, 0.6599, 0.07442, 0.6879, 0.04693, 0.6879, 0.04693, 0.6599, 0.07442, 0.7489, 0.0475, 0.7589, 0.04939, 0.6879, 0.04693, 0.6694, 0.01487, 0.6694, 0.01487, 0.6879, 0.04693, 0.3618, 0.02691, 0.3699, 0.02411, 0.3699, 0.02411, 0.3618, 0.02691, 0.3717, 0.03386, 0.3618, 0.02691, 0.3618, 0.02691, 0.3717, 0.03386, 0.0, 0.0, 0.0, 0.0, 0.0, 0.0, 0.0, 0.0, 0.0, 0.0, 0.0, 0.0, 0.0, 0.0, 0.0, 0.0, 0.0, 0.0, 0.0, 0.0, 0.0, 0.0, 0.0, 0.0, 0.0, 0.0, 0.0, 0.0, 0.0, 0.0, 0.0, 0.0, 0.0, 0.0, 0.0, 0.0, 0.0, 0.0, 0.0, 0.0, 0.0, 0.0, 0.0, 0.0, 0.0, 0.0, 0.0, 0.0, 0.0, 0.0, 0.0, 0.0, 0.0, 0.0, 0.0, 0.0, 0.0, 0.0, 0.0, 0.0, 0.0, 0.0, 0.0, 0.0, 0.0, 0.0, 0.0, 0.0, 0.0, 0.0, 0.0, 0.0, 0.0, 0.0, 0.0, 0.0, 0.0, 0.0, 0.0, 0.0, 0.0, 0.0, 0.0, 0.0, 0.0, 0.0, 0.0, 0.0, 0.0, 0.0, 0.0, 0.0, 0.0, 0.0, 0.0, 0.0, 0.0, 0.0, 0.0, 0.0, 0.0, 0.0, 0.0, 0.0, 0.0, 0.0, 0.0, 0.0, 0.0, 0.0, 0.0, 0.0, 0.0, 0.0, 0.0, 0.0, 0.0, 0.0, 0.0, 0.0, 0.0, 0.0, 0.0, 0.0, 0.0, 0.0, 0.0, 0.0, 0.0, 0.0, 0.0, 0.0, 0.0, 0.0, 0.0, 0.0, 0.0, 0.0, 0.0, 0.0, 0.0, 0.0, 0.0, 0.0, 0.0, 0.0, 0.0, 0.0, 0.0, 0.0, 0.0, 0.0, 0.0, 0.0, 0.0, 0.0, 0.0, 0.0, 0.0, 0.0, 0.0, 0.0, 0.0, 0.0, 0.0, 0.0, 0.0, 0.0, 0.0, 0.0, 0.0, 0.0, 0.0, 0.0, 0.0, 0.0, 0.0, 0.0, 0.0, 0.0, 0.0, 0.0, 0.0, 0.0, 0.0, 0.0, 0.0, 0.0, 0.0, 0.0, 0.0, 0.0, 0.0, 0.0, 0.0, 0.0, 0.0, 0.0, 0.0, 0.0, 0.0, 0.0, 0.0, 0.0, 0.0, 0.0, 0.0, 0.0, 0.0, 0.0, 0.0, 0.0, 0.0, 0.0, 0.0, 0.0, 0.0, 0.0, 0.0, 0.0, 0.0, 0.0, 0.0, 0.0, 0.0, 0.0, 0.0, 0.0, 0.0, 0.0, 0.0, 0.0, 0.0, 0.0, 0.0, 0.0, 0.0, 0.0, 0.0, 0.0, 0.0, 0.0, 0.0, 0.0, 0.0, 0.0, 0.0, 0.0, 0.0, 0.0, 0.0, 0.0, 0.0, 0.0, 0.0, 0.0, 0.0, 0.0, 0.0, 0.0, 0.0, 0.0, 0.0, 0.0, 0.0, 0.0, 0.0, 0.0, 0.0, 0.0, 0.0, 0.0, 0.0, 0.0, 0.0, 0.0, 0.0, 0.0, 0.0, 0.0, 0.0, 0.0, 0.0, 0.0, 0.0, 0.0, 0.0, 0.0, 0.0, 0.0, 0.0, 0.0, 0.0, 0.0, 0.0, 0.0, 0.0, 0.0, 0.0, 0.0, 0.0, 0.0, 0.0, 0.0, 0.0, 0.0, 0.0, 0.0, 0.0, 0.0, 0.0, 0.0, 0.0, 0.0, 0.0, 0.0, 0.0, 0.0, 0.0, 0.0, 0.0, 0.0, 0.0, 0.0, 0.0, 0.0, 0.0, 0.0, 0.0, 0.0, 0.0, 0.0, 0.0, 0.0, 0.0, 0.0, 0.0, 0.0, 0.0, 0.0, 0.0, 0.0, 0.0, 0.0, 0.0, 0.0, 0.0, 0.0, 0.0, 0.0, 0.0, 0.0, 0.0, 0.0, 0.0, 0.0, 0.0, 0.0, 0.0, 0.0, 0.0, 0.0, 0.0, 0.0, 0.0, 0.0, 0.0, 0.0, 0.0, 0.0, 0.0, 0.0, 0.0, 0.0, 0.0, 0.0, 0.0, 0.0, 0.0, 0.0, 0.0, 0.0, 0.0, 0.0, 0.0, 0.0, 0.0, 0.0, 0.0, 0.0, 0.0, 0.0, 0.0, 0.0, 0.0, 0.0, 0.0, 0.0, 0.0, 0.0, 0.0, 0.0, 0.0, 0.0, 0.0, 0.0, 0.0, 0.0, 0.0, 0.0, 0.0, 0.0, 0.0, 0.0, 0.0, 0.0, 0.0, 0.0, 0.0, 0.0, 0.0, 0.0, 0.0, 0.0, 0.0, 0.0, 0.0, 0.0, 0.0, 0.0, 0.0, 0.0, 0.0, 0.0, 0.0, 0.0, 0.0, 0.0, 0.0, 0.0, 0.0, 0.0, 0.0, 0.0, 0.0, 0.0, 0.0, 0.0, 0.0, 0.0, 0.0, 0.0, 0.0, 0.0, 0.0, 0.0, 0.0, 0.0, 0.0, 0.0, 0.0, 0.0, 0.0, 0.0, 0.0, 0.0, 0.0, 0.0, 0.0, 0.0, 0.0, 0.0, 0.0, 0.0, 0.0, 0.0, 0.0, 0.0, 0.0, 0.0, 0.0, 0.0, 0.0, 0.0, 0.0, 0.0, 0.0, 0.0, 0.0, 0.0, 0.0, 0.0, 0.0, 0.0, 0.0, 0.0, 0.0, 0.0, 0.0, 0.0, 0.0, 0.0, 0.0, 0.0, 0.0, 0.0, 0.0, 0.0, 0.0, 0.0, 0.0, 0.0, 0.0, 0.0, 0.0, 0.0, 0.0, 0.0, 0.0, 0.0, 0.0, 0.0, 0.0, 0.0, 0.0, 0.0, 0.0, 0.0, 0.0, 0.0, 0.0, 0.0, 0.0, 0.0, 0.0, 0.0, 0.0, 0.0, 0.0, 0.0, 0.0, 0.0, 0.0, 0.0, 0.0, 0.0, 0.0, 0.0, 0.0, 0.0, 0.0, 0.0, 0.0, 0.0, 0.0, 0.0, 0.0, 0.0, 0.0, 0.0, 0.0, 0.0, 0.0, 0.0, 0.0, 0.0, 0.0, 0.0, 0.0, 0.0, 0.0, 0.0, 0.0, 0.0, 0.0, 0.0, 0.0, 0.0, 0.0, 0.0, 0.0, 0.0, 0.0, 0.0, 0.0, 0.0, 0.0, 0.0, 0.0, 0.0, 0.0, 0.0, 0.0, 0.0, 0.0, 0.0, 0.0, 0.0, 0.0, 0.0, 0.0, 0.0, 0.0, 0.0, 0.0, 0.0, 0.0, 0.0, 0.0, 0.0, 0.0, 0.0, 0.0, 0.0, 0.0, 0.0, 0.0, 0.0, 0.0, 0.0, 0.0, 0.0, 0.0, 0.0, 0.0, 0.0, 0.0, 0.0, 0.0, 0.0, 0.0, 0.0, 0.0, 0.0, 0.0, 0.0, 0.0, 0.0, 0.0, 0.0, 0.0, 0.0, 0.0, 0.0, 0.0, 0.0, 0.0, 0.0, 0.0, 0.0, 0.0, 0.0, 0.0, 0.0, 0.0, 0.0, 0.0, 0.0, 0.0, 0.0, 0.0, 0.0, 0.0, 0.0, 0.0, 0.0, 0.0, 0.0, 0.0, 0.0, 0.0, 0.0, 0.0, 0.0, 0.0, 0.0, 0.0, 0.0, 0.0, 0.0, 0.0, 0.0, 0.0, 0.0, 0.0, 0.0, 0.0, 0.0, 0.0, 0.0, 0.0, 0.0, 0.0, 0.0, 0.0, 0.0, 0.0, 0.0, 0.0, 0.0, 0.0, 0.0, 0.0, 0.0, 0.0, 0.0, 0.0, 0.0, 0.0, 0.0, 0.0, 0.0, 0.0, 0.0, 0.0, 0.0, 0.0, 0.0, 0.0, 0.0, 0.0, 0.0, 0.0, 0.0, 0.0, 0.0, 0.0, 0.0, 0.0, 0.0, 0.0, 0.0, 0.0, 0.0, 0.0, 0.0, 0.0, 0.0, 0.0, 0.0, 0.0, 0.0, 0.0, 0.0, 0.0, 0.0, 0.0, 0.0, 0.0, 0.0, 0.0, 0.0, 0.0, 0.0, 0.0, 0.0, 0.0, 0.0, 0.0, 0.0, 0.0, 0.0, 0.0, 0.0, 0.0, 0.0, 0.0, 0.0, 0.0, 0.0, 0.0, 0.0, 0.0, 0.0, 0.0, 0.0, 0.0, 0.0, 0.0, 0.0, 0.0, 0.0, 0.0, 0.0, 0.0, 0.0, 0.0, 0.0, 0.0, 0.0, 0.0, 0.0, 0.0, 0.0, 0.0, 0.0, 0.0, 0.0, 0.0, 0.0, 0.0, 0.0, 0.0, 0.0, 0.0, 0.0, 0.0, 0.0, 0.0, 0.0, 0.0, 0.0, 0.0, 0.0, 0.0, 0.0, 0.0, 0.0, 0.0, 0.0, 0.0, 0.0, 0.0, 0.0, 0.0, 0.0, 0.0, 0.0, 0.0, 0.0, 0.0, 0.0, 0.0, 0.0, 0.0, 0.0, 0.0, 0.0, 0.0, 0.0, 0.0, 0.0, 0.0, 0.0, 0.0, 0.0, 0.0, 0.0, 0.0, 0.0, 0.0, 0.0, 0.0, 0.0, 0.0, 0.0, 0.0, 0.0, 0.0, 0.0, 0.0, 0.0, 0.0, 0.0, 0.0, 0.0, 0.0, 0.0, 0.0, 0.0, 0.0, 0.0, 0.0, 0.0, 0.0, 0.0, 0.0, 0.0, 0.0, 0.0, 0.0, 0.0, 0.0, 0.0, 0.0, 0.0, 0.0, 0.0, 0.0, 0.0, 0.0, 0.0, 0.0, 0.0, 0.0, 0.0, 0.0, 0.0, 0.0, 0.0, 0.0, 0.0, 0.0, 0.0, 0.0, 0.0, 0.0, 0.0, 0.0, 0.0, 0.0, 0.0, 0.0, 0.0, 0.0, 0.0, 0.0, 0.0, 0.0, 0.0, 0.0, 0.0, 0.0, 0.0, 0.0, 0.0, 0.0, 0.0, 0.0, 0.0, 0.0, 0.0, 0.0, 0.0, 0.0, 0.0, 0.0, 0.0, 0.0, 0.0, 0.0, 0.0, 0.0, 0.0, 0.0, 0.0, 0.0, 0.0, 0.0, 0.0, 0.0, 0.0, 0.0, 0.0, 0.0, 0.0, 0.0, 0.0, 0.0, 0.0, 0.0, 0.0, 0.0, 0.0, 0.0, 0.0, 0.0, 0.0, 0.0, 0.0, 0.0, 0.0, 0.0, 0.0, 0.0, 0.0, 0.0, 0.0, 0.0, 0.0, 0.0, 0.0, 0.0, 0.0, 0.0, 0.0, 0.0, 0.0, 0.0, 0.0, 0.0, 0.0, 0.0, 0.0, 0.0, 0.0, 0.0, 0.0, 0.0, 0.0, 0.0, 0.0, 0.0, 0.0, 0.0, 0.0, 0.0, 0.0, 0.0, 0.0, 0.0, 0.0, 0.0, 0.0, 0.0, 0.0, 0.0, 0.0, 0.0, 0.0, 0.0, 0.0, 0.0, 0.0, 0.0, 0.0, 0.0, 0.0, 0.0, 0.0, 0.0, 0.0, 0.0, 0.0, 0.0, 0.0, 0.0, 0.0, 0.0, 0.0, 0.0, 0.0, 0.0, 0.0, 0.0, 0.0, 0.0, 0.0, 0.0, 0.0, 0.0, 0.0, 0.0, 0.0, 0.0, 0.0, 0.0, 0.0, 0.0, 0.0, 0.0, 0.0, 0.0, 0.0, 0.0, 0.0, 0.0, 0.0, 0.0, 0.0, 0.0, 0.0, 0.0, 0.0, 0.0, 0.0, 0.0, 0.0, 0.0, 0.0, 0.0, 0.0, 0.0, 0.0, 0.0, 0.0, 0.0, 0.0, 0.0, 0.0, 0.0, 0.0, 0.0, 0.0, 0.0, 0.0, 0.0, 0.0, 0.0, 0.0, 0.0, 0.0, 0.0, 0.0, 0.0, 0.0, 0.0, 0.0, 0.0, 0.0, 0.0, 0.0, 0.0, 0.0, 0.0, 0.0, 0.0, 0.0, 0.0, 0.0, 0.0, 0.0, 0.0, 0.0, 0.0, 0.0, 0.0, 0.0, 0.0, 0.0, 0.0, 0.0, 0.0, 0.0, 0.0, 0.0, 0.0, 0.0, 0.0, 0.0, 0.0, 0.0, 0.0, 0.0, 0.0, 0.0, 0.0, 0.0, 0.0, 0.0, 0.0, 0.0, 0.0, 0.0, 0.0, 0.0, 0.0, 0.0, 0.0, 0.0, 0.0, 0.0, 0.0, 0.0, 0.0, 0.0, 0.0, 0.0, 0.0, 0.0, 0.0, 0.0, 0.0, 0.0, 0.0, 0.0, 0.0, 0.0, 0.0, 0.0, 0.0, 0.0, 0.0, 0.0, 0.0, 0.0, 0.0, 0.0, 0.0, 0.0, 0.0, 0.0, 0.0, 0.0, 0.0, 0.0, 0.0, 0.0, 0.0, 0.0, 0.0, 0.0, 0.0, 0.0, 0.0, 0.0, 0.0, 0.0, 0.0, 0.0, 0.0, 0.0, 0.0, 0.0, 0.0, 0.0, 0.0, 0.0, 0.0, 0.0, 0.0, 0.0, 0.0, 0.0, 0.0, 0.0, 0.0, 0.0, 0.0, 0.0, 0.0, 0.0, 0.0, 0.0, 0.0, 0.0, 0.0, 0.0, 0.0, 0.0, 0.0, 0.0, 0.0, 0.0, 0.0, 0.0, 0.0, 0.0, 0.0, 0.0, 0.0, 0.0, 0.0, 0.0, 0.0, 0.0, 0.0, 0.0, 0.0, 0.0, 0.0, 0.0, 0.0, 0.0, 0.0, 0.0, 0.0, 0.0, 0.0, 0.0, 0.0, 0.0, 0.0, 0.0, 0.0, 0.0, 0.0, 0.0, 0.0, 0.0, 0.0, 0.0, 0.0, 0.0, 0.0, 0.0, 0.0, 0.0, 0.0, 0.0, 0.0, 0.0, 0.0, 0.0, 0.0, 0.0, 0.0, 0.0, 0.0, 0.0, 0.0, 0.0, 0.0, 0.0, 0.0, 0.0, 0.0, 0.0, 0.0, 0.0, 0.0, 0.0, 0.0, 0.0, 0.0, 0.0, 0.0, 0.0, 0.0, 0.0, 0.0, 0.0, 0.0, 0.0, 0.0, 0.0, 0.0, 0.0, 0.0, 0.0, 0.0, 0.0, 0.0, 0.0, 0.0, 0.0, 0.0, 0.0, 0.0, 0.0, 0.0, 0.0, 0.0, 0.0, 0.0, 0.0, 0.0, 0.0, 0.0, 0.0, 0.0, 0.0, 0.0, 0.0, 0.0, 0.0, 0.0, 0.0, 0.0, 0.0, 0.0, 0.0, 0.0, 0.0, 0.0, 0.0, 0.0, 0.0, 0.0, 0.0, 0.0, 0.0, 0.0, 0.0, 0.0, 0.0, 0.0, 0.0, 0.0, 0.0, 0.0, 0.0, 0.0, 0.0, 0.0, 0.0, 0.0, 0.0, 0.0, 0.0, 0.0, 0.0, 0.0, 0.0, 0.0, 0.0, 0.0, 0.0, 0.0, 0.0, 0.0, 0.0, 0.0, 0.0, 0.0, 0.0, 0.0, 0.0, 0.0, 0.0, 0.0, 0.0, 0.0, 0.0, 0.0, 0.0, 0.0, 0.0, 0.0, 0.0, 0.0, 0.0, 0.0, 0.0, 0.0, 0.0, 0.0, 0.0, 0.0, 0.0, 0.0, 0.0, 0.0, 0.0, 0.0, 0.0, 0.0, 0.0, 0.0, 0.0, 0.0, 0.0, 0.0, 0.0, 0.0, 0.0, 0.0, 0.0, 0.0, 0.0, 0.0, 0.0, 0.0, 0.0, 0.0, 0.0, 0.0, 0.0, 0.0, 0.0, 0.0, 0.0, 0.0, 0.0, 0.0, 0.0, 0.0, 0.0, 0.0, 0.0, 0.0, 0.0, 0.0, 0.0, 0.0, 0.0, 0.0, 0.0, 0.0, 0.0, 0.0, 0.0, 0.0, 0.0, 0.0, 0.0, 0.0, 0.0, 0.0, 0.0, 0.0, 0.0, 0.0, 0.0, 0.0, 0.0, 0.0, 0.0, 0.0, 0.0, 0.0, 0.0, 0.0, 0.0, 0.0, 0.0, 0.0, 0.0, 0.0, 0.0, 0.0, 0.0, 0.0, 0.0, 0.0, 0.0, 0.0, 0.0, 0.0, 0.0, 0.0, 0.0, 0.0, 0.0, 0.0, 0.0, 0.0, 0.0, 0.0, 0.0, 0.0, 0.0, 0.0, 0.0, 0.0, 0.0, 0.0, 0.0, 0.0, 0.0, 0.0, 0.0, 0.0, 0.0, 0.0, 0.0, 0.0, 0.0, 0.0, 0.0, 0.0, 0.0, 0.0, 0.0, 0.0, 0.0, 0.0, 0.0, 0.0, 0.0, 0.0, 0.0, 0.0, 0.0, 0.0, 0.0, 0.0, 0.0, 0.0, 0.0, 0.0, 0.0, 0.0, 0.0, 0.0, 0.0, 0.0, 0.0, 0.0, 0.0, 0.0, 0.0, 0.0, 0.0, 0.0, 0.0, 0.0, 0.0, 0.0, 0.0, 0.0, 0.0, 0.0, 0.0, 0.0, 0.0, 0.0, 0.0, 0.0, 0.0, 0.0, 0.0, 0.0, 0.0, 0.0, 0.0, 0.0, 0.0, 0.0, 0.0, 0.0, 0.0, 0.0, 0.0, 0.0, 0.0, 0.0, 0.0, 0.0, 0.0, 0.0, 0.0, 0.0, 0.0, 0.0, 0.0, 0.0, 0.0, 0.0, 0.0, 0.0, 0.0, 0.0, 0.0, 0.0, 0.0, 0.0, 0.0, 0.0, 0.0, 0.0, 0.0, 0.0, 0.0, 0.0, 0.0, 0.0, 0.0, 0.0, 0.0, 0.0, 0.0, 0.0, 0.0, 0.0, 0.0, 0.0, 0.0, 0.0, 0.0, 0.0, 0.0, 0.0, 0.0, 0.0, 0.0, 0.0, 0.0, 0.0, 0.0, 0.0, 0.0, 0.0, 0.0, 0.0, 0.0, 0.0, 0.0, 0.0, 0.0, 0.0, 0.0, 0.0, 0.0, 0.0, 0.0, 0.0, 0.0, 0.0, 0.0, 0.0, 0.0, 0.0, 0.0, 0.0, 0.0, 0.0, 0.0, 0.0, 0.0, 0.0, 0.0, 0.0, 0.0, 0.0, 0.0, 0.0, 0.0, 0.0, 0.0, 0.0, 0.0, 0.0, 0.0, 0.0, 0.0, 0.0, 0.0, 0.0, 0.0, 0.0, 0.0, 0.0, 0.0, 0.0, 0.0, 0.0, 0.0, 0.0, 0.0, 0.0, 0.0, 0.0, 0.0, 0.0, 0.0, 0.0, 0.0, 0.0, 0.0, 0.0, 0.0, 0.0, 0.0, 0.0, 0.0, 0.0, 0.0, 0.0, 0.0, 0.0, 0.0, 0.0, 0.0, 0.0, 0.0, 0.0, 0.0, 0.0, 0.0, 0.0, 0.0, 0.0, 0.0, 0.0, 0.0, 0.0, 0.0, 0.0, 0.0, 0.0, 0.0, 0.0, 0.0, 0.0, 0.0, 0.0, 0.0, 0.0, 0.0, 0.0, 0.0, 0.0, 0.0, 0.0, 0.0, 0.0, 0.0, 0.0, 0.0, 0.0, 0.0, 0.0, 0.0, 0.0, 0.0, 0.0, 0.0, 0.0, 0.0, 0.0, 0.0, 0.0, 0.0, 0.0, 0.0, 0.0, 0.0, 0.0, 0.0, 0.0, 0.0, 0.0, 0.0, 0.0, 0.0, 0.0, 0.0, 0.0, 0.0, 0.0, 0.0, 0.0, 0.0, 0.0, 0.0, 0.0, 0.0, 0.0, 0.0, 0.0, 0.0, 0.0, 0.0, 0.0, 0.0, 0.0, 0.0, 0.0, 0.0, 0.0, 0.0, 0.0, 0.0, 0.0, 0.0, 0.0, 0.0, 0.0, 0.0, 0.0, 0.0, 0.0, 0.0, 0.0, 0.0, 0.0, 0.0, 0.0, 0.0, 0.0, 0.0, 0.0, 0.0, 0.0, 0.0, 0.0, 0.0, 0.0, 0.0, 0.0, 0.0, 0.0, 0.0, 0.0, 0.0, 0.0, 0.0, 0.0, 0.0, 0.0, 0.0, 0.0, 0.0, 0.0, 0.0, 0.0, 0.0, 0.0, 0.0, 0.0, 0.0, 0.0, 0.0, 0.0, 0.0, 0.0, 0.0, 0.0, 0.0, 0.0, 0.0, 0.0, 0.0, 0.0, 0.0, 0.0, 0.0, 0.0, 0.0, 0.0, 0.0, 0.0, 0.0, 0.0, 0.0, 0.0, 0.0, 0.0, 0.0])
me_cube.materials.append(mat_material_001)
me_cube.use_remesh_preserve_volume = False
me_cube.use_remesh_preserve_attributes = False
me_cube.use_mirror_vertex_groups = False
me_cube.update()

# ---- objects
ob_cube = bpy.data.objects.new('Cube', me_cube)
ob_lamp = bpy.data.objects.new('Lamp', light_lamp)
ob_camera = bpy.data.objects.new('Camera', cam_camera)

# ---- transforms, parenting, visibility, modifiers, constraints
ob_cube.location = (-0.06089, 0.01347, 1.023)
ob_cube.scale = (1.81, 0.245, 0.945)
ob_cube.lock_rotations_4d = False
ob_cube.empty_display_type = 'ARROWS'
ob_cube.lineart.crease_threshold = 0.0
ob_lamp.location = (4.076, 1.005, 5.904)
ob_lamp.rotation_euler = (0.6503, 0.05522, 1.866)
ob_lamp.lock_rotations_4d = False
ob_lamp.empty_display_type = 'ARROWS'
ob_lamp.color = (0.0, 0.0, 0.0, 0.0)
ob_lamp.lineart.crease_threshold = 0.0
ob_camera.location = (7.481, -6.508, 5.344)
ob_camera.rotation_euler = (1.109, 0.0, 0.8149)
ob_camera.lock_rotations_4d = False
ob_camera.empty_display_type = 'ARROWS'
ob_camera.color = (0.0, 0.0, 0.0, 0.0)
ob_camera.display_type = 'WIRE'
ob_camera.lineart.crease_threshold = 0.0

# ---- collection membership
col_collection_1.objects.link(ob_cube)
col_collection_1.objects.link(ob_lamp)
col_collection_1.objects.link(ob_camera)

# ---- scene / render settings (as saved in the file)
scene.camera = ob_camera
scene.frame_start = 1; scene.frame_end = 250; scene.frame_set(1)
scene.render.engine = 'BLENDER_EEVEE_NEXT'
scene.render.resolution_percentage = 50
scene.render.dither_intensity = 0.0
scene.cycles.use_denoising = False
scene.cycles.samples = 128
scene.cycles.sampling_pattern = 'TABULATED_SOBOL'
scene.cycles.use_adaptive_sampling = False
scene.cycles.use_light_tree = False
scene.cycles.blur_glossy = 0.0
scene.cycles.sample_clamp_indirect = 0.0
scene.view_settings.view_transform = 'Standard'
bpy.context.view_layer.update()
